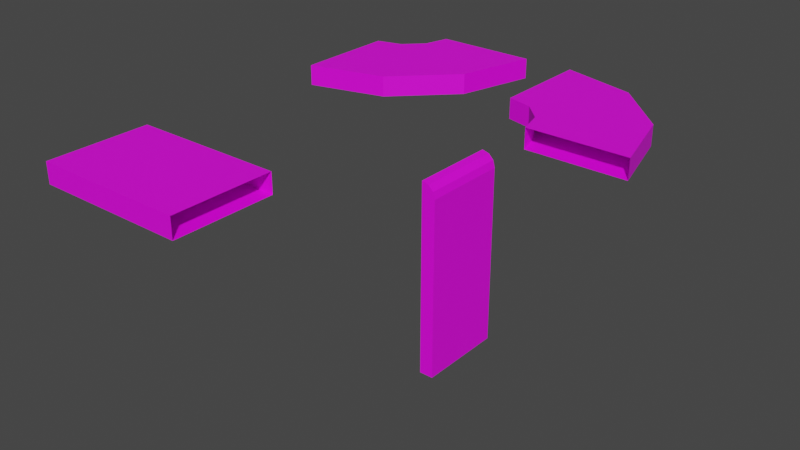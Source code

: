# Source: sewage.blend  (saved by Blender 2.83.19; exported with 4.5.12 LTS)
import bpy
from mathutils import Matrix  # noqa: F401  (used for matrix-valued properties, if any)

bpy.ops.wm.read_factory_settings(use_empty=True)
scene = bpy.context.scene
scene.name = 'Scene'

# ---- collections
col_scene = bpy.data.collections.new('Scene'); scene.collection.children.link(col_scene)

# ---- images (referenced by path relative to the original .blend; pixels are not part of the script)
import os
ASSET_DIR = os.environ.get("B2B_ASSET_DIR", "")  # directory of the original .blend (textures are referenced by path, not embedded)
HERE = os.path.dirname(os.path.abspath(__file__))  # packed textures are extracted next to this script under _unpacked/

def load_image(name, relpath, width, height, colorspace="sRGB"):
    """Load a texture the original file referenced (path relative to the .blend, or extracted next to this script)."""
    p = next((c for c in (os.path.join(HERE, relpath), os.path.join(ASSET_DIR, relpath)) if relpath and os.path.exists(c)), "")
    if p:
        img = bpy.data.images.load(p, check_existing=True)
        img.name = name
    else:  # same state as the original file: an image datablock whose file is absent (Cycles renders it pink)
        img = bpy.data.images.new(name, width, height)
        img.source = "FILE"
        img.filepath = "//" + (relpath or name)
    img.colorspace_settings.name = colorspace
    return img
img_tx_hard_planks_200_png = load_image('tx_hard_planks_200.png', 'tx_hard_planks_200.png', 1024, 1024, 'sRGB')

# ---- materials (node trees are filled in below, after node groups)
mat_material = bpy.data.materials.new('Material')
mat_material.use_transparent_shadow = False

# ---- node groups
ng_auto_smooth = bpy.data.node_groups.new('Auto Smooth', 'GeometryNodeTree')
_s = ng_auto_smooth.interface.new_socket(name='Geometry', in_out='OUTPUT', socket_type='NodeSocketGeometry')
_s = ng_auto_smooth.interface.new_socket(name='Geometry', in_out='INPUT', socket_type='NodeSocketGeometry')
_s = ng_auto_smooth.interface.new_socket(name='Angle', in_out='INPUT', socket_type='NodeSocketFloat')
_s.subtype = 'ANGLE'
_s.min_value = 0.0
_s.max_value = 3.142
ng_auto_smooth.is_modifier = True
_N = ng_auto_smooth.nodes; _L = ng_auto_smooth.links
n0 = _N.new('NodeGroupOutput'); n0.name = 'Group Output'; n0.location = (480, -100)
n1 = _N.new('NodeGroupInput'); n1.name = 'Group Input'; n1.location = (-420, -300)
n2 = _N.new('NodeGroupInput'); n2.name = 'Group Input.001'; n2.location = (-60, -100)
n3 = _N.new('GeometryNodeSetShadeSmooth'); n3.name = 'Set Shade Smooth'; n3.location = (120, -100)
n3.domain = 'EDGE'
n4 = _N.new('GeometryNodeSetShadeSmooth'); n4.name = 'Set Shade Smooth.001'; n4.location = (300, -100)
n5 = _N.new('GeometryNodeInputMeshEdgeAngle'); n5.name = 'Edge Angle'; n5.location = (-420, -220)
n6 = _N.new('GeometryNodeInputEdgeSmooth'); n6.name = 'Is Edge Smooth'; n6.location = (-60, -160)
n7 = _N.new('GeometryNodeInputShadeSmooth'); n7.name = 'Is Face Smooth'; n7.location = (-240, -340)
n8 = _N.new('FunctionNodeBooleanMath'); n8.name = 'Boolean Math'; n8.location = (-60, -220)
n9 = _N.new('FunctionNodeCompare'); n9.name = 'Compare'; n9.location = (-240, -180)
n9.operation = 'LESS_EQUAL'
_L.new(n5.outputs[0], n9.inputs[0])
_L.new(n4.outputs[0], n0.inputs[0])
_L.new(n1.outputs[1], n9.inputs[1])
_L.new(n9.outputs[0], n8.inputs[0])
_L.new(n7.outputs[0], n8.inputs[1])
_L.new(n2.outputs[0], n3.inputs[0])
_L.new(n6.outputs[0], n3.inputs[1])
_L.new(n3.outputs[0], n4.inputs[0])
_L.new(n8.outputs[0], n3.inputs[2])
n0.is_active_output = True

# ---- material node trees
mat_material.use_nodes = True; mat_material.node_tree.nodes.clear()
_N = mat_material.node_tree.nodes; _L = mat_material.node_tree.links
n0 = _N.new('ShaderNodeBsdfPrincipled'); n0.name = 'Principled BSDF'; n0.location = (10, 300)
n0.distribution = 'GGX'
n0.subsurface_method = 'BURLEY'
n0.inputs[3].default_value = 1.45
n0.inputs[27].default_value = (0.0, 0.0, 0.0, 1.0)
n0.inputs[28].default_value = 1.0
n1 = _N.new('ShaderNodeOutputMaterial'); n1.name = 'Material Output'; n1.location = (300, 300)
n2 = _N.new('ShaderNodeTexImage'); n2.name = 'Image Texture'; n2.location = (-280, 280)
n2.image = img_tx_hard_planks_200_png
_L.new(n0.outputs[0], n1.inputs[0])
_L.new(n2.outputs[0], n0.inputs[0])
n1.is_active_output = True

# ---- world
world_world = bpy.data.worlds.new('World'); scene.world = world_world
world_world.use_nodes = True; world_world.node_tree.nodes.clear()
_N = world_world.node_tree.nodes; _L = world_world.node_tree.links
n0 = _N.new('ShaderNodeOutputWorld'); n0.name = 'World Output'; n0.location = (300, 300)
n1 = _N.new('ShaderNodeBackground'); n1.name = 'Background'; n1.location = (10, 300)
n1.inputs[0].default_value = (0.05088, 0.05088, 0.05088, 1.0)
_L.new(n1.outputs[0], n0.inputs[0])
n0.is_active_output = True
world_world.color = (0.05088, 0.05088, 0.05088)
world_world.use_sun_shadow = False
world_world.sun_shadow_jitter_overblur = 0.0

# ---- meshes
me_level2_sewage_curve = bpy.data.meshes.new('Level2_Sewage_Curve')
me_level2_sewage_curve.from_pydata([(0.0, -4.0, 0.0), (0.0, -4.0, 1.598), (0.0, 4.0, 0.0), (0.0, 4.0, 1.598), (6.0, 2.392, 0.0), (2.0, -4.536, 0.0), (2.0, -4.536, 1.598), (6.0, 2.392, 1.598), (10.39, -2.0, 0.0), (3.464, -6.0, 0.0), (3.464, -6.0, 1.598), (10.39, -2.0, 1.598), (12.0, -8.0, 0.0), (4.0, -8.0, 0.0), (4.0, -8.0, 1.598), (12.0, -8.0, 1.598), (0.0, 0.0, 1.598), (4.0, -1.072, 1.598), (1.0, -4.268, 1.598), (3.0, 3.196, 1.598), (6.928, -4.0, 1.598), (2.732, -5.268, 1.598), (8.196, 0.1962, 1.598), (8.0, -8.0, 1.598), (11.2, -5.0, 1.598), (3.732, -7.0, 1.598), (7.464, -6.0, 1.598), (2.0, -0.5359, 1.598), (5.464, -2.536, 1.598)], [], [(28, 21, 10, 20), (27, 18, 6, 17), (1, 0, 5, 6, 18), (0, 2, 4, 5), (2, 3, 19, 7, 4), (8, 11, 24, 15, 12), (5, 4, 8, 9), (4, 7, 22, 11, 8), (6, 5, 9, 10, 21), (10, 9, 13, 14, 25), (9, 8, 12, 13), (23, 26, 25, 14), (24, 11, 20, 26), (19, 27, 17, 7), (15, 24, 26, 23), (26, 20, 10, 25), (3, 16, 27, 19), (16, 1, 18, 27), (22, 28, 20, 11), (7, 17, 28, 22), (17, 6, 21, 28)])
me_level2_sewage_curve.polygons.foreach_set('use_smooth', [True] * 21)
_uv = me_level2_sewage_curve.uv_layers.new(name='UVMap')
_uv.uv.foreach_set('vector', [0.3341, -0.3749, 0.0008607, -0.3749, 0.0008607, -0.4999, 0.3341, -0.4999, 0.3341, -0.1249, 0.0008607, -0.1249, 0.0008607, -0.2499, 0.3341, -0.2499, 0.001823, 1.0, 0.001823, 1.0, 0.001823, 1.0, 0.001823, 1.0, 0.001823, 1.0, 0.001823, 1.0, 0.001823, 1.0, 0.001823, 1.0, 0.001823, 1.0, 0.001823, 1.0, 0.001823, 1.0, 0.001823, 1.0, 0.001823, 1.0, 0.001823, 1.0, 0.001823, 1.0, 0.001823, 1.0, 0.001823, 1.0, 0.001823, 1.0, 0.001823, 1.0, 0.001823, 1.0, 0.001823, 1.0, 0.001823, 1.0, 0.001823, 1.0, 0.001823, 1.0, 0.001823, 1.0, 0.001823, 1.0, 0.001823, 1.0, 0.001823, 1.0, 0.001823, 1.0, 0.001823, 1.0, 0.001823, 1.0, 0.001823, 1.0, 0.001823, 1.0, 0.001823, 1.0, 0.001823, 1.0, 0.001823, 1.0, 0.001823, 1.0, 0.001823, 1.0, 0.001823, 1.0, 0.001823, 1.0, 0.001823, 1.0, 0.001823, 1.0, 0.3341, -0.7499, 0.3341, -0.6249, 0.0008607, -0.6249, 0.0008607, -0.7499, 0.6674, -0.6249, 0.6674, -0.4999, 0.3341, -0.4999, 0.3341, -0.6249, 0.6674, -0.1249, 0.3341, -0.1249, 0.3341, -0.2499, 0.6674, -0.2499, 0.6674, -0.7499, 0.6674, -0.6249, 0.3341, -0.6249, 0.3341, -0.7499, 0.3341, -0.6249, 0.3341, -0.4999, 0.0008607, -0.4999, 0.0008607, -0.6249, 0.6674, 8.172e-05, 0.3341, 8.169e-05, 0.3341, -0.1249, 0.6674, -0.1249, 0.3341, 8.169e-05, 0.0008607, 8.166e-05, 0.0008607, -0.1249, 0.3341, -0.1249, 0.6674, -0.3749, 0.3341, -0.3749, 0.3341, -0.4999, 0.6674, -0.4999, 0.6674, -0.2499, 0.3341, -0.2499, 0.3341, -0.3749, 0.6674, -0.3749, 0.3341, -0.2499, 0.0008607, -0.2499, 0.0008607, -0.3749, 0.3341, -0.3749])
me_level2_sewage_curve.materials.append(mat_material)
me_level2_sewage_curve.use_remesh_fix_poles = True
me_level2_sewage_curve.use_remesh_preserve_attributes = False
me_level2_sewage_curve.use_mirror_vertex_groups = False
me_level2_sewage_curve.update()
me_plane_002 = bpy.data.meshes.new('Plane.002')
me_plane_002.from_pydata([(0.0, -3.112, 0.0), (0.0, -3.112, -12.4), (1.0, -3.112, -12.4), (0.0, 3.112, 0.0), (0.0, 3.112, -12.4), (1.0, 3.112, -12.4), (1.0, -3.112, 0.5984), (0.0, -3.112, 1.598), (0.4696, -3.112, 0.7506), (0.866, -3.112, 1.098), (0.5, -3.112, 1.464), (0.0, 3.112, 1.598), (1.0, 3.112, 0.5984), (0.4696, 3.112, 0.7506), (0.5, 3.112, 1.464), (0.866, 3.112, 1.098)], [], [(2, 1, 4, 5), (6, 2, 5, 12), (0, 3, 4, 1), (13, 12, 5, 4, 3), (6, 9, 8), (9, 10, 8), (10, 7, 8), (11, 14, 13), (14, 15, 13), (15, 12, 13), (6, 12, 15, 9), (9, 15, 14, 10), (10, 14, 11, 7), (6, 8, 0, 1, 2), (13, 3, 7, 11), (11, 3, 13), (8, 7, 0)])
me_plane_002.polygons.foreach_set('use_smooth', [True] * 17)
_uv = me_plane_002.uv_layers.new(name='UVMap')
_uv.uv.foreach_set('vector', [0.2085, 0.2945, 0.2085, 0.3113, 0.1043, 0.3113, 0.1043, 0.2945, 9.464e-06, 0.744, 9.298e-06, 9.143e-05, 0.4167, 9.131e-05, 0.4167, 0.744, 0.2086, 5.896e-05, 0.3128, 5.898e-05, 0.3128, 0.2008, 0.2086, 0.2008, 0.04088, 0.8824, 0.001884, 0.8175, 0.001884, 4.548e-05, 0.07541, 4.548e-05, 0.07541, 0.8824, 0.3695, 0.8175, 0.3695, 0.85, 0.3305, 0.8824, 0.3695, 0.85, 0.3548, 0.8824, 0.3305, 0.8824, 0.3548, 0.8824, 0.3488, 0.8824, 0.3305, 0.8824, 0.07541, 0.9299, 0.03865, 0.9061, 0.04088, 0.8824, 0.03865, 0.9061, 0.02119, 0.8824, 0.04088, 0.8824, 0.02119, 0.8824, 0.03495, 0.8824, 0.04088, 0.8824, 9.464e-06, 0.744, 0.4167, 0.744, 0.4167, 0.7736, 9.471e-06, 0.7736, 9.471e-06, 0.7736, 0.4167, 0.7736, 0.4167, 0.8485, 9.477e-06, 0.8485, 9.477e-06, 0.8485, 0.4167, 0.8485, 0.4167, 0.8939, 9.477e-06, 0.8939, 0.3695, 0.8175, 0.3305, 0.8824, 0.296, 0.8824, 0.296, 4.548e-05, 0.3695, 4.548e-05, 0.04088, 0.8824, 0.07541, 0.8824, 9.477e-06, 0.8939, 0.4167, 0.8939, 0.07541, 0.9299, 0.07541, 0.8824, 0.04088, 0.8824, 0.3305, 0.8824, 0.3488, 0.8824, 0.296, 0.8824])
me_plane_002.materials.append(mat_material)
me_plane_002.use_remesh_fix_poles = True
me_plane_002.use_remesh_preserve_attributes = False
me_plane_002.use_mirror_vertex_groups = False
me_plane_002.update()
me_level2_sewage_curve_001 = bpy.data.meshes.new('Level2_Sewage_Curve.001')
me_level2_sewage_curve_001.from_pydata([(-4.0, 2.607e-06, 0.0), (-4.0, 2.607e-06, 1.598), (4.0, -2.607e-06, 0.0), (4.0, -2.607e-06, 1.598), (2.392, 6.0, 0.0), (-4.536, 2.0, 0.0), (-4.536, 2.0, 1.598), (2.392, 6.0, 1.598), (-2.0, 10.39, 0.0), (-6.0, 3.464, 0.0), (-6.0, 3.464, 1.598), (-2.0, 10.39, 1.598), (-8.0, 12.0, 0.0), (-8.0, 4.0, 0.0), (-8.0, 4.0, 1.598), (-8.0, 12.0, 1.598), (0.0, 0.0, 1.598), (-1.072, 4.0, 1.598), (-4.268, 1.0, 1.598), (3.196, 3.0, 1.598), (-4.0, 6.928, 1.598), (-5.268, 2.732, 1.598), (0.1962, 8.196, 1.598), (-8.0, 8.0, 1.598), (-5.0, 11.2, 1.598), (-7.0, 3.732, 1.598), (-6.0, 7.464, 1.598), (-0.5359, 2.0, 1.598), (-2.536, 5.464, 1.598)], [], [(28, 20, 10, 21), (27, 17, 6, 18), (1, 18, 6, 5, 0), (0, 5, 4, 2), (2, 4, 7, 19, 3), (8, 12, 15, 24, 11), (5, 9, 8, 4), (4, 8, 11, 22, 7), (6, 21, 10, 9, 5), (10, 25, 14, 13, 9), (9, 13, 12, 8), (23, 14, 25, 26), (24, 26, 20, 11), (19, 7, 17, 27), (15, 23, 26, 24), (26, 25, 10, 20), (3, 19, 27, 16), (16, 27, 18, 1), (22, 11, 20, 28), (7, 22, 28, 17), (17, 28, 21, 6)])
me_level2_sewage_curve_001.polygons.foreach_set('use_smooth', [True] * 21)
_uv = me_level2_sewage_curve_001.uv_layers.new(name='UVMap')
_uv.uv.foreach_set('vector', [0.3341, -0.3749, 0.3341, -0.4999, 0.0008607, -0.4999, 0.0008607, -0.3749, 0.3341, -0.1249, 0.3341, -0.2499, 0.0008607, -0.2499, 0.0008607, -0.1249, 0.6714, 0.3365, 0.6578, 0.3938, 0.6485, 0.4519, 0.5479, 0.4412, 0.5829, 0.3155, 0.5829, 0.3155, 0.5479, 0.4412, 0.09956, 0.3303, 0.2133, 0.03101, 0.2133, 0.03101, 0.09956, 0.3303, 0.02219, 0.3136, 0.07165, 0.1585, 0.1317, 8.192e-05, 0.08248, 0.6381, 0.1723, 0.976, 0.07895, 0.9999, 0.03244, 0.8184, 8.192e-05, 0.6458, 0.5479, 0.4412, 0.5495, 0.5793, 0.08248, 0.6381, 0.09956, 0.3303, 0.09956, 0.3303, 0.08248, 0.6381, 8.192e-05, 0.6458, 0.002202, 0.4774, 0.02219, 0.3136, 0.6485, 0.4519, 0.6445, 0.5099, 0.6487, 0.5678, 0.5495, 0.5793, 0.5479, 0.4412, 0.6487, 0.5678, 0.6578, 0.6253, 0.6714, 0.6822, 0.5835, 0.7031, 0.5495, 0.5793, 0.5495, 0.5793, 0.5835, 0.7031, 0.1723, 0.976, 0.08248, 0.6381, 0.3341, -0.7499, 0.0008607, -0.7499, 0.0008607, -0.6249, 0.3341, -0.6249, 0.6674, -0.6249, 0.3341, -0.6249, 0.3341, -0.4999, 0.6674, -0.4999, 0.6674, -0.1249, 0.6674, -0.2499, 0.3341, -0.2499, 0.3341, -0.1249, 0.6674, -0.7499, 0.3341, -0.7499, 0.3341, -0.6249, 0.6674, -0.6249, 0.3341, -0.6249, 0.0008607, -0.6249, 0.0008607, -0.4999, 0.3341, -0.4999, 0.6674, 8.172e-05, 0.6674, -0.1249, 0.3341, -0.1249, 0.3341, 8.169e-05, 0.3341, 8.169e-05, 0.3341, -0.1249, 0.0008607, -0.1249, 0.0008607, 8.166e-05, 0.6674, -0.3749, 0.6674, -0.4999, 0.3341, -0.4999, 0.3341, -0.3749, 0.6674, -0.2499, 0.6674, -0.3749, 0.3341, -0.3749, 0.3341, -0.2499, 0.3341, -0.2499, 0.3341, -0.3749, 0.0008607, -0.3749, 0.0008607, -0.2499])
me_level2_sewage_curve_001.materials.append(mat_material)
me_level2_sewage_curve_001.use_remesh_fix_poles = True
me_level2_sewage_curve_001.use_remesh_preserve_attributes = False
me_level2_sewage_curve_001.use_mirror_vertex_groups = False
me_level2_sewage_curve_001.update()
me_level2_sewage_straight = bpy.data.meshes.new('Level2_Sewage_Straight')
me_level2_sewage_straight.from_pydata([(4.0, 12.0, 0.0), (4.0, 12.0, 1.598), (-4.0, 12.0, 0.0), (-4.0, 12.0, 1.598), (-4.0, 0.0, 1.598), (-4.0, 0.0, 0.0), (4.0, 0.0, 1.598), (4.0, 0.0, 0.0)], [], [(5, 2, 0, 7), (4, 3, 2, 5), (7, 0, 1, 6), (6, 1, 3, 4)])
me_level2_sewage_straight.polygons.foreach_set('use_smooth', [True] * 4)
_uv = me_level2_sewage_straight.uv_layers.new(name='UVMap')
_uv.uv.foreach_set('vector', [0.05629, 0.4391, 0.07464, 0.08452, 0.3283, 0.0609, 0.31, 0.4155, 4.384e-05, 0.5, 4.413e-05, 0.004486, 0.07464, 0.08452, 0.05629, 0.4391, 0.31, 0.4155, 0.3283, 0.0609, 0.3846, 4.384e-05, 0.3846, 0.4955, 0.0008607, 0.9999, 0.0008607, 8.166e-05, 0.6674, 8.172e-05, 0.6674, 0.9999])
me_level2_sewage_straight.materials.append(mat_material)
me_level2_sewage_straight.use_remesh_fix_poles = True
me_level2_sewage_straight.use_remesh_preserve_attributes = False
me_level2_sewage_straight.use_mirror_vertex_groups = False
me_level2_sewage_straight.update()

# ---- objects
ob_sewage_270 = bpy.data.objects.new('Sewage_270', me_level2_sewage_curve)
ob_sewage_falls = bpy.data.objects.new('Sewage_Falls', me_plane_002)
ob_sewage_90 = bpy.data.objects.new('Sewage_90', me_level2_sewage_curve_001)
ob_sewage_straight = bpy.data.objects.new('Sewage_Straight', me_level2_sewage_straight)

# ---- transforms, parenting, visibility, modifiers, constraints
ob_sewage_270.location = (16.0, 16.0, 0.0)
ob_sewage_270.lineart.crease_threshold = 0.0
_m = ob_sewage_270.modifiers.new('Auto Smooth', 'NODES')
_m.node_group = ng_auto_smooth
ob_sewage_falls.location = (20.0, 0.0, 0.0)
ob_sewage_falls.lineart.crease_threshold = 0.0
_m = ob_sewage_falls.modifiers.new('Auto Smooth', 'NODES')
_m.node_group = ng_auto_smooth
ob_sewage_90.location = (0.0, 12.0, 0.0)
ob_sewage_90.rotation_euler = (0.0, 0.0, 4.712)
ob_sewage_90.lineart.crease_threshold = 0.0
_m = ob_sewage_90.modifiers.new('Auto Smooth', 'NODES')
_m.node_group = ng_auto_smooth
ob_sewage_straight.location = (0.0, -12.0, 0.0)
ob_sewage_straight.rotation_euler = (0.0, -0.0, -1.571)
ob_sewage_straight.lineart.crease_threshold = 0.0
_m = ob_sewage_straight.modifiers.new('Auto Smooth', 'NODES')
_m.node_group = ng_auto_smooth

# ---- collection membership
col_scene.objects.link(ob_sewage_270)
col_scene.objects.link(ob_sewage_falls)
col_scene.objects.link(ob_sewage_90)
col_scene.objects.link(ob_sewage_straight)

# ---- scene / render settings (as saved in the file)
scene.frame_start = 1; scene.frame_end = 250; scene.frame_set(240)
scene.render.engine = 'BLENDER_EEVEE_NEXT'
scene.cycles.use_denoising = False
scene.cycles.samples = 128
scene.cycles.sampling_pattern = 'TABULATED_SOBOL'
scene.cycles.use_adaptive_sampling = False
scene.cycles.use_light_tree = False
scene.view_settings.view_transform = 'Filmic'
bpy.context.view_layer.update()

# ---- added for rendering (the .blend has no active camera and no usable light): camera, sun
cam_auto = bpy.data.cameras.new('AutoCamera')
cam_auto.lens = 50.0
cam_auto.sensor_width = 36.0
cam_auto.clip_end = 1000.0
ob_auto_camera = bpy.data.objects.new('AutoCamera', cam_auto)
scene.collection.objects.link(ob_auto_camera)
ob_auto_camera.location = (58.1405, -50.9687, 29.91)
ob_auto_camera.rotation_euler = (1.09748, -7.21219e-08, 0.694738)
scene.camera = ob_auto_camera
light_auto_sun = bpy.data.lights.new('AutoSun', 'SUN')
light_auto_sun.energy = 3.0
light_auto_sun.angle = 0.0523599
ob_auto_sun = bpy.data.objects.new('AutoSun', light_auto_sun)
scene.collection.objects.link(ob_auto_sun)
ob_auto_sun.rotation_euler = (0.872665, 0.174533, 0.523599)
bpy.context.view_layer.update()
